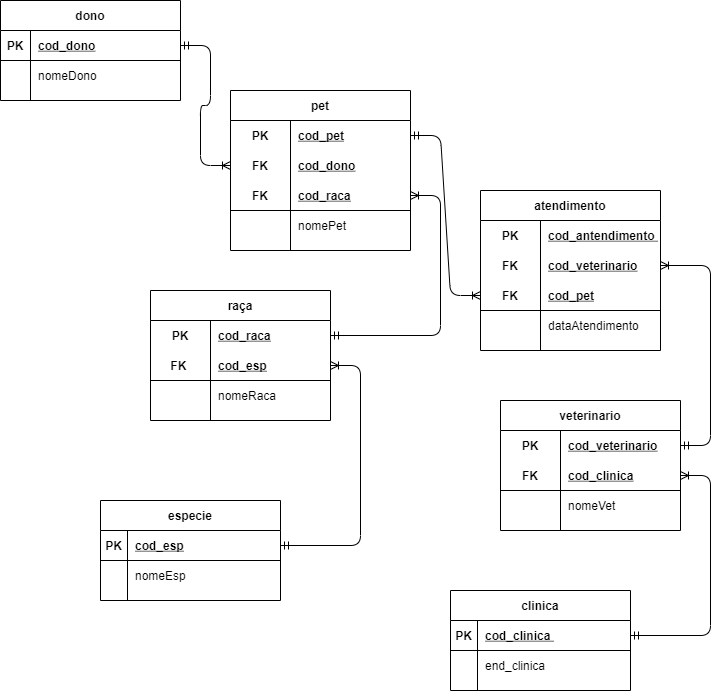

The diagram above was exported from draw.io. Its source (the exported page's mxGraphModel, read from the mxfile embedded in the PNG):
<mxGraphModel dx="767" dy="387" grid="1" gridSize="10" guides="1" tooltips="1" connect="1" arrows="1" fold="1" page="1" pageScale="1" pageWidth="827" pageHeight="1169" math="0" shadow="0">
  <root>
    <mxCell id="I0yqhhS_tu-FgEkvJEig-0" />
    <mxCell id="I0yqhhS_tu-FgEkvJEig-1" parent="I0yqhhS_tu-FgEkvJEig-0" />
    <mxCell id="hNSfYk4RaLhQNpGgDIFr-0" value="dono" style="shape=table;startSize=30;container=1;collapsible=1;childLayout=tableLayout;fixedRows=1;rowLines=0;fontStyle=1;align=center;resizeLast=1;" vertex="1" parent="I0yqhhS_tu-FgEkvJEig-1">
      <mxGeometry x="30" y="40" width="180" height="100" as="geometry" />
    </mxCell>
    <mxCell id="hNSfYk4RaLhQNpGgDIFr-1" value="" style="shape=partialRectangle;collapsible=0;dropTarget=0;pointerEvents=0;fillColor=none;top=0;left=0;bottom=1;right=0;points=[[0,0.5],[1,0.5]];portConstraint=eastwest;" vertex="1" parent="hNSfYk4RaLhQNpGgDIFr-0">
      <mxGeometry y="30" width="180" height="30" as="geometry" />
    </mxCell>
    <mxCell id="hNSfYk4RaLhQNpGgDIFr-2" value="PK" style="shape=partialRectangle;connectable=0;fillColor=none;top=0;left=0;bottom=0;right=0;fontStyle=1;overflow=hidden;" vertex="1" parent="hNSfYk4RaLhQNpGgDIFr-1">
      <mxGeometry width="30" height="30" as="geometry" />
    </mxCell>
    <mxCell id="hNSfYk4RaLhQNpGgDIFr-3" value="cod_dono" style="shape=partialRectangle;connectable=0;fillColor=none;top=0;left=0;bottom=0;right=0;align=left;spacingLeft=6;fontStyle=5;overflow=hidden;" vertex="1" parent="hNSfYk4RaLhQNpGgDIFr-1">
      <mxGeometry x="30" width="150" height="30" as="geometry" />
    </mxCell>
    <mxCell id="hNSfYk4RaLhQNpGgDIFr-4" value="" style="shape=partialRectangle;collapsible=0;dropTarget=0;pointerEvents=0;fillColor=none;top=0;left=0;bottom=0;right=0;points=[[0,0.5],[1,0.5]];portConstraint=eastwest;" vertex="1" parent="hNSfYk4RaLhQNpGgDIFr-0">
      <mxGeometry y="60" width="180" height="30" as="geometry" />
    </mxCell>
    <mxCell id="hNSfYk4RaLhQNpGgDIFr-5" value="" style="shape=partialRectangle;connectable=0;fillColor=none;top=0;left=0;bottom=0;right=0;editable=1;overflow=hidden;" vertex="1" parent="hNSfYk4RaLhQNpGgDIFr-4">
      <mxGeometry width="30" height="30" as="geometry" />
    </mxCell>
    <mxCell id="hNSfYk4RaLhQNpGgDIFr-6" value="nomeDono" style="shape=partialRectangle;connectable=0;fillColor=none;top=0;left=0;bottom=0;right=0;align=left;spacingLeft=6;overflow=hidden;" vertex="1" parent="hNSfYk4RaLhQNpGgDIFr-4">
      <mxGeometry x="30" width="150" height="30" as="geometry" />
    </mxCell>
    <mxCell id="hNSfYk4RaLhQNpGgDIFr-13" value="pet" style="shape=table;startSize=30;container=1;collapsible=1;childLayout=tableLayout;fixedRows=1;rowLines=0;fontStyle=1;align=center;resizeLast=1;" vertex="1" parent="I0yqhhS_tu-FgEkvJEig-1">
      <mxGeometry x="260" y="130" width="180" height="160" as="geometry" />
    </mxCell>
    <mxCell id="hNSfYk4RaLhQNpGgDIFr-14" value="" style="shape=partialRectangle;collapsible=0;dropTarget=0;pointerEvents=0;fillColor=none;top=0;left=0;bottom=0;right=0;points=[[0,0.5],[1,0.5]];portConstraint=eastwest;" vertex="1" parent="hNSfYk4RaLhQNpGgDIFr-13">
      <mxGeometry y="30" width="180" height="30" as="geometry" />
    </mxCell>
    <mxCell id="hNSfYk4RaLhQNpGgDIFr-15" value="PK" style="shape=partialRectangle;connectable=0;fillColor=none;top=0;left=0;bottom=0;right=0;fontStyle=1;overflow=hidden;" vertex="1" parent="hNSfYk4RaLhQNpGgDIFr-14">
      <mxGeometry width="60" height="30" as="geometry" />
    </mxCell>
    <mxCell id="hNSfYk4RaLhQNpGgDIFr-16" value="cod_pet" style="shape=partialRectangle;connectable=0;fillColor=none;top=0;left=0;bottom=0;right=0;align=left;spacingLeft=6;fontStyle=5;overflow=hidden;" vertex="1" parent="hNSfYk4RaLhQNpGgDIFr-14">
      <mxGeometry x="60" width="120" height="30" as="geometry" />
    </mxCell>
    <mxCell id="hNSfYk4RaLhQNpGgDIFr-27" value="" style="shape=partialRectangle;collapsible=0;dropTarget=0;pointerEvents=0;fillColor=none;top=0;left=0;bottom=0;right=0;points=[[0,0.5],[1,0.5]];portConstraint=eastwest;" vertex="1" parent="hNSfYk4RaLhQNpGgDIFr-13">
      <mxGeometry y="60" width="180" height="30" as="geometry" />
    </mxCell>
    <mxCell id="hNSfYk4RaLhQNpGgDIFr-28" value="FK" style="shape=partialRectangle;connectable=0;fillColor=none;top=0;left=0;bottom=0;right=0;fontStyle=1;overflow=hidden;" vertex="1" parent="hNSfYk4RaLhQNpGgDIFr-27">
      <mxGeometry width="60" height="30" as="geometry" />
    </mxCell>
    <mxCell id="hNSfYk4RaLhQNpGgDIFr-29" value="cod_dono" style="shape=partialRectangle;connectable=0;fillColor=none;top=0;left=0;bottom=0;right=0;align=left;spacingLeft=6;fontStyle=5;overflow=hidden;" vertex="1" parent="hNSfYk4RaLhQNpGgDIFr-27">
      <mxGeometry x="60" width="120" height="30" as="geometry" />
    </mxCell>
    <mxCell id="hNSfYk4RaLhQNpGgDIFr-17" value="" style="shape=partialRectangle;collapsible=0;dropTarget=0;pointerEvents=0;fillColor=none;top=0;left=0;bottom=1;right=0;points=[[0,0.5],[1,0.5]];portConstraint=eastwest;" vertex="1" parent="hNSfYk4RaLhQNpGgDIFr-13">
      <mxGeometry y="90" width="180" height="30" as="geometry" />
    </mxCell>
    <mxCell id="hNSfYk4RaLhQNpGgDIFr-18" value="FK" style="shape=partialRectangle;connectable=0;fillColor=none;top=0;left=0;bottom=0;right=0;fontStyle=1;overflow=hidden;" vertex="1" parent="hNSfYk4RaLhQNpGgDIFr-17">
      <mxGeometry width="60" height="30" as="geometry" />
    </mxCell>
    <mxCell id="hNSfYk4RaLhQNpGgDIFr-19" value="cod_raca" style="shape=partialRectangle;connectable=0;fillColor=none;top=0;left=0;bottom=0;right=0;align=left;spacingLeft=6;fontStyle=5;overflow=hidden;" vertex="1" parent="hNSfYk4RaLhQNpGgDIFr-17">
      <mxGeometry x="60" width="120" height="30" as="geometry" />
    </mxCell>
    <mxCell id="hNSfYk4RaLhQNpGgDIFr-20" value="" style="shape=partialRectangle;collapsible=0;dropTarget=0;pointerEvents=0;fillColor=none;top=0;left=0;bottom=0;right=0;points=[[0,0.5],[1,0.5]];portConstraint=eastwest;" vertex="1" parent="hNSfYk4RaLhQNpGgDIFr-13">
      <mxGeometry y="120" width="180" height="30" as="geometry" />
    </mxCell>
    <mxCell id="hNSfYk4RaLhQNpGgDIFr-21" value="" style="shape=partialRectangle;connectable=0;fillColor=none;top=0;left=0;bottom=0;right=0;editable=1;overflow=hidden;" vertex="1" parent="hNSfYk4RaLhQNpGgDIFr-20">
      <mxGeometry width="60" height="30" as="geometry" />
    </mxCell>
    <mxCell id="hNSfYk4RaLhQNpGgDIFr-22" value="nomePet" style="shape=partialRectangle;connectable=0;fillColor=none;top=0;left=0;bottom=0;right=0;align=left;spacingLeft=6;overflow=hidden;" vertex="1" parent="hNSfYk4RaLhQNpGgDIFr-20">
      <mxGeometry x="60" width="120" height="30" as="geometry" />
    </mxCell>
    <mxCell id="hNSfYk4RaLhQNpGgDIFr-30" value="veterinario" style="shape=table;startSize=30;container=1;collapsible=1;childLayout=tableLayout;fixedRows=1;rowLines=0;fontStyle=1;align=center;resizeLast=1;" vertex="1" parent="I0yqhhS_tu-FgEkvJEig-1">
      <mxGeometry x="530" y="440" width="180" height="130" as="geometry" />
    </mxCell>
    <mxCell id="hNSfYk4RaLhQNpGgDIFr-31" value="" style="shape=partialRectangle;collapsible=0;dropTarget=0;pointerEvents=0;fillColor=none;top=0;left=0;bottom=0;right=0;points=[[0,0.5],[1,0.5]];portConstraint=eastwest;" vertex="1" parent="hNSfYk4RaLhQNpGgDIFr-30">
      <mxGeometry y="30" width="180" height="30" as="geometry" />
    </mxCell>
    <mxCell id="hNSfYk4RaLhQNpGgDIFr-32" value="PK" style="shape=partialRectangle;connectable=0;fillColor=none;top=0;left=0;bottom=0;right=0;fontStyle=1;overflow=hidden;" vertex="1" parent="hNSfYk4RaLhQNpGgDIFr-31">
      <mxGeometry width="60" height="30" as="geometry" />
    </mxCell>
    <mxCell id="hNSfYk4RaLhQNpGgDIFr-33" value="cod_veterinario" style="shape=partialRectangle;connectable=0;fillColor=none;top=0;left=0;bottom=0;right=0;align=left;spacingLeft=6;fontStyle=5;overflow=hidden;" vertex="1" parent="hNSfYk4RaLhQNpGgDIFr-31">
      <mxGeometry x="60" width="120" height="30" as="geometry" />
    </mxCell>
    <mxCell id="hNSfYk4RaLhQNpGgDIFr-34" value="" style="shape=partialRectangle;collapsible=0;dropTarget=0;pointerEvents=0;fillColor=none;top=0;left=0;bottom=1;right=0;points=[[0,0.5],[1,0.5]];portConstraint=eastwest;" vertex="1" parent="hNSfYk4RaLhQNpGgDIFr-30">
      <mxGeometry y="60" width="180" height="30" as="geometry" />
    </mxCell>
    <mxCell id="hNSfYk4RaLhQNpGgDIFr-35" value="FK" style="shape=partialRectangle;connectable=0;fillColor=none;top=0;left=0;bottom=0;right=0;fontStyle=1;overflow=hidden;" vertex="1" parent="hNSfYk4RaLhQNpGgDIFr-34">
      <mxGeometry width="60" height="30" as="geometry" />
    </mxCell>
    <mxCell id="hNSfYk4RaLhQNpGgDIFr-36" value="cod_clinica" style="shape=partialRectangle;connectable=0;fillColor=none;top=0;left=0;bottom=0;right=0;align=left;spacingLeft=6;fontStyle=5;overflow=hidden;" vertex="1" parent="hNSfYk4RaLhQNpGgDIFr-34">
      <mxGeometry x="60" width="120" height="30" as="geometry" />
    </mxCell>
    <mxCell id="hNSfYk4RaLhQNpGgDIFr-37" value="" style="shape=partialRectangle;collapsible=0;dropTarget=0;pointerEvents=0;fillColor=none;top=0;left=0;bottom=0;right=0;points=[[0,0.5],[1,0.5]];portConstraint=eastwest;" vertex="1" parent="hNSfYk4RaLhQNpGgDIFr-30">
      <mxGeometry y="90" width="180" height="30" as="geometry" />
    </mxCell>
    <mxCell id="hNSfYk4RaLhQNpGgDIFr-38" value="" style="shape=partialRectangle;connectable=0;fillColor=none;top=0;left=0;bottom=0;right=0;editable=1;overflow=hidden;" vertex="1" parent="hNSfYk4RaLhQNpGgDIFr-37">
      <mxGeometry width="60" height="30" as="geometry" />
    </mxCell>
    <mxCell id="hNSfYk4RaLhQNpGgDIFr-39" value="nomeVet" style="shape=partialRectangle;connectable=0;fillColor=none;top=0;left=0;bottom=0;right=0;align=left;spacingLeft=6;overflow=hidden;" vertex="1" parent="hNSfYk4RaLhQNpGgDIFr-37">
      <mxGeometry x="60" width="120" height="30" as="geometry" />
    </mxCell>
    <mxCell id="hNSfYk4RaLhQNpGgDIFr-43" value="clinica" style="shape=table;startSize=30;container=1;collapsible=1;childLayout=tableLayout;fixedRows=1;rowLines=0;fontStyle=1;align=center;resizeLast=1;" vertex="1" parent="I0yqhhS_tu-FgEkvJEig-1">
      <mxGeometry x="480" y="630" width="180" height="100" as="geometry" />
    </mxCell>
    <mxCell id="hNSfYk4RaLhQNpGgDIFr-44" value="" style="shape=partialRectangle;collapsible=0;dropTarget=0;pointerEvents=0;fillColor=none;top=0;left=0;bottom=1;right=0;points=[[0,0.5],[1,0.5]];portConstraint=eastwest;" vertex="1" parent="hNSfYk4RaLhQNpGgDIFr-43">
      <mxGeometry y="30" width="180" height="30" as="geometry" />
    </mxCell>
    <mxCell id="hNSfYk4RaLhQNpGgDIFr-45" value="PK" style="shape=partialRectangle;connectable=0;fillColor=none;top=0;left=0;bottom=0;right=0;fontStyle=1;overflow=hidden;" vertex="1" parent="hNSfYk4RaLhQNpGgDIFr-44">
      <mxGeometry width="27" height="30" as="geometry" />
    </mxCell>
    <mxCell id="hNSfYk4RaLhQNpGgDIFr-46" value="cod_clinica " style="shape=partialRectangle;connectable=0;fillColor=none;top=0;left=0;bottom=0;right=0;align=left;spacingLeft=6;fontStyle=5;overflow=hidden;" vertex="1" parent="hNSfYk4RaLhQNpGgDIFr-44">
      <mxGeometry x="27" width="153" height="30" as="geometry" />
    </mxCell>
    <mxCell id="hNSfYk4RaLhQNpGgDIFr-47" value="" style="shape=partialRectangle;collapsible=0;dropTarget=0;pointerEvents=0;fillColor=none;top=0;left=0;bottom=0;right=0;points=[[0,0.5],[1,0.5]];portConstraint=eastwest;" vertex="1" parent="hNSfYk4RaLhQNpGgDIFr-43">
      <mxGeometry y="60" width="180" height="30" as="geometry" />
    </mxCell>
    <mxCell id="hNSfYk4RaLhQNpGgDIFr-48" value="" style="shape=partialRectangle;connectable=0;fillColor=none;top=0;left=0;bottom=0;right=0;editable=1;overflow=hidden;" vertex="1" parent="hNSfYk4RaLhQNpGgDIFr-47">
      <mxGeometry width="27" height="30" as="geometry" />
    </mxCell>
    <mxCell id="hNSfYk4RaLhQNpGgDIFr-49" value="end_clinica" style="shape=partialRectangle;connectable=0;fillColor=none;top=0;left=0;bottom=0;right=0;align=left;spacingLeft=6;overflow=hidden;" vertex="1" parent="hNSfYk4RaLhQNpGgDIFr-47">
      <mxGeometry x="27" width="153" height="30" as="geometry" />
    </mxCell>
    <mxCell id="hNSfYk4RaLhQNpGgDIFr-56" value="especie" style="shape=table;startSize=30;container=1;collapsible=1;childLayout=tableLayout;fixedRows=1;rowLines=0;fontStyle=1;align=center;resizeLast=1;" vertex="1" parent="I0yqhhS_tu-FgEkvJEig-1">
      <mxGeometry x="130" y="540" width="180" height="100" as="geometry" />
    </mxCell>
    <mxCell id="hNSfYk4RaLhQNpGgDIFr-57" value="" style="shape=partialRectangle;collapsible=0;dropTarget=0;pointerEvents=0;fillColor=none;top=0;left=0;bottom=1;right=0;points=[[0,0.5],[1,0.5]];portConstraint=eastwest;" vertex="1" parent="hNSfYk4RaLhQNpGgDIFr-56">
      <mxGeometry y="30" width="180" height="30" as="geometry" />
    </mxCell>
    <mxCell id="hNSfYk4RaLhQNpGgDIFr-58" value="PK" style="shape=partialRectangle;connectable=0;fillColor=none;top=0;left=0;bottom=0;right=0;fontStyle=1;overflow=hidden;" vertex="1" parent="hNSfYk4RaLhQNpGgDIFr-57">
      <mxGeometry width="27" height="30" as="geometry" />
    </mxCell>
    <mxCell id="hNSfYk4RaLhQNpGgDIFr-59" value="cod_esp" style="shape=partialRectangle;connectable=0;fillColor=none;top=0;left=0;bottom=0;right=0;align=left;spacingLeft=6;fontStyle=5;overflow=hidden;" vertex="1" parent="hNSfYk4RaLhQNpGgDIFr-57">
      <mxGeometry x="27" width="153" height="30" as="geometry" />
    </mxCell>
    <mxCell id="hNSfYk4RaLhQNpGgDIFr-60" value="" style="shape=partialRectangle;collapsible=0;dropTarget=0;pointerEvents=0;fillColor=none;top=0;left=0;bottom=0;right=0;points=[[0,0.5],[1,0.5]];portConstraint=eastwest;" vertex="1" parent="hNSfYk4RaLhQNpGgDIFr-56">
      <mxGeometry y="60" width="180" height="30" as="geometry" />
    </mxCell>
    <mxCell id="hNSfYk4RaLhQNpGgDIFr-61" value="" style="shape=partialRectangle;connectable=0;fillColor=none;top=0;left=0;bottom=0;right=0;editable=1;overflow=hidden;" vertex="1" parent="hNSfYk4RaLhQNpGgDIFr-60">
      <mxGeometry width="27" height="30" as="geometry" />
    </mxCell>
    <mxCell id="hNSfYk4RaLhQNpGgDIFr-62" value="nomeEsp" style="shape=partialRectangle;connectable=0;fillColor=none;top=0;left=0;bottom=0;right=0;align=left;spacingLeft=6;overflow=hidden;" vertex="1" parent="hNSfYk4RaLhQNpGgDIFr-60">
      <mxGeometry x="27" width="153" height="30" as="geometry" />
    </mxCell>
    <mxCell id="hNSfYk4RaLhQNpGgDIFr-69" value="atendimento" style="shape=table;startSize=30;container=1;collapsible=1;childLayout=tableLayout;fixedRows=1;rowLines=0;fontStyle=1;align=center;resizeLast=1;" vertex="1" parent="I0yqhhS_tu-FgEkvJEig-1">
      <mxGeometry x="510" y="230" width="180" height="160" as="geometry" />
    </mxCell>
    <mxCell id="hNSfYk4RaLhQNpGgDIFr-70" value="" style="shape=partialRectangle;collapsible=0;dropTarget=0;pointerEvents=0;fillColor=none;top=0;left=0;bottom=0;right=0;points=[[0,0.5],[1,0.5]];portConstraint=eastwest;" vertex="1" parent="hNSfYk4RaLhQNpGgDIFr-69">
      <mxGeometry y="30" width="180" height="30" as="geometry" />
    </mxCell>
    <mxCell id="hNSfYk4RaLhQNpGgDIFr-71" value="PK" style="shape=partialRectangle;connectable=0;fillColor=none;top=0;left=0;bottom=0;right=0;fontStyle=1;overflow=hidden;" vertex="1" parent="hNSfYk4RaLhQNpGgDIFr-70">
      <mxGeometry width="60" height="30" as="geometry" />
    </mxCell>
    <mxCell id="hNSfYk4RaLhQNpGgDIFr-72" value="cod_antendimento " style="shape=partialRectangle;connectable=0;fillColor=none;top=0;left=0;bottom=0;right=0;align=left;spacingLeft=6;fontStyle=5;overflow=hidden;" vertex="1" parent="hNSfYk4RaLhQNpGgDIFr-70">
      <mxGeometry x="60" width="120" height="30" as="geometry" />
    </mxCell>
    <mxCell id="hNSfYk4RaLhQNpGgDIFr-83" value="" style="shape=partialRectangle;collapsible=0;dropTarget=0;pointerEvents=0;fillColor=none;top=0;left=0;bottom=0;right=0;points=[[0,0.5],[1,0.5]];portConstraint=eastwest;" vertex="1" parent="hNSfYk4RaLhQNpGgDIFr-69">
      <mxGeometry y="60" width="180" height="30" as="geometry" />
    </mxCell>
    <mxCell id="hNSfYk4RaLhQNpGgDIFr-84" value="FK" style="shape=partialRectangle;connectable=0;fillColor=none;top=0;left=0;bottom=0;right=0;fontStyle=1;overflow=hidden;" vertex="1" parent="hNSfYk4RaLhQNpGgDIFr-83">
      <mxGeometry width="60" height="30" as="geometry" />
    </mxCell>
    <mxCell id="hNSfYk4RaLhQNpGgDIFr-85" value="cod_veterinario" style="shape=partialRectangle;connectable=0;fillColor=none;top=0;left=0;bottom=0;right=0;align=left;spacingLeft=6;fontStyle=5;overflow=hidden;" vertex="1" parent="hNSfYk4RaLhQNpGgDIFr-83">
      <mxGeometry x="60" width="120" height="30" as="geometry" />
    </mxCell>
    <mxCell id="hNSfYk4RaLhQNpGgDIFr-73" value="" style="shape=partialRectangle;collapsible=0;dropTarget=0;pointerEvents=0;fillColor=none;top=0;left=0;bottom=1;right=0;points=[[0,0.5],[1,0.5]];portConstraint=eastwest;" vertex="1" parent="hNSfYk4RaLhQNpGgDIFr-69">
      <mxGeometry y="90" width="180" height="30" as="geometry" />
    </mxCell>
    <mxCell id="hNSfYk4RaLhQNpGgDIFr-74" value="FK" style="shape=partialRectangle;connectable=0;fillColor=none;top=0;left=0;bottom=0;right=0;fontStyle=1;overflow=hidden;" vertex="1" parent="hNSfYk4RaLhQNpGgDIFr-73">
      <mxGeometry width="60" height="30" as="geometry" />
    </mxCell>
    <mxCell id="hNSfYk4RaLhQNpGgDIFr-75" value="cod_pet" style="shape=partialRectangle;connectable=0;fillColor=none;top=0;left=0;bottom=0;right=0;align=left;spacingLeft=6;fontStyle=5;overflow=hidden;" vertex="1" parent="hNSfYk4RaLhQNpGgDIFr-73">
      <mxGeometry x="60" width="120" height="30" as="geometry" />
    </mxCell>
    <mxCell id="hNSfYk4RaLhQNpGgDIFr-76" value="" style="shape=partialRectangle;collapsible=0;dropTarget=0;pointerEvents=0;fillColor=none;top=0;left=0;bottom=0;right=0;points=[[0,0.5],[1,0.5]];portConstraint=eastwest;" vertex="1" parent="hNSfYk4RaLhQNpGgDIFr-69">
      <mxGeometry y="120" width="180" height="30" as="geometry" />
    </mxCell>
    <mxCell id="hNSfYk4RaLhQNpGgDIFr-77" value="" style="shape=partialRectangle;connectable=0;fillColor=none;top=0;left=0;bottom=0;right=0;editable=1;overflow=hidden;" vertex="1" parent="hNSfYk4RaLhQNpGgDIFr-76">
      <mxGeometry width="60" height="30" as="geometry" />
    </mxCell>
    <mxCell id="hNSfYk4RaLhQNpGgDIFr-78" value="dataAtendimento" style="shape=partialRectangle;connectable=0;fillColor=none;top=0;left=0;bottom=0;right=0;align=left;spacingLeft=6;overflow=hidden;" vertex="1" parent="hNSfYk4RaLhQNpGgDIFr-76">
      <mxGeometry x="60" width="120" height="30" as="geometry" />
    </mxCell>
    <mxCell id="hNSfYk4RaLhQNpGgDIFr-86" value="raça" style="shape=table;startSize=30;container=1;collapsible=1;childLayout=tableLayout;fixedRows=1;rowLines=0;fontStyle=1;align=center;resizeLast=1;" vertex="1" parent="I0yqhhS_tu-FgEkvJEig-1">
      <mxGeometry x="180" y="330" width="180" height="130" as="geometry" />
    </mxCell>
    <mxCell id="hNSfYk4RaLhQNpGgDIFr-87" value="" style="shape=partialRectangle;collapsible=0;dropTarget=0;pointerEvents=0;fillColor=none;top=0;left=0;bottom=0;right=0;points=[[0,0.5],[1,0.5]];portConstraint=eastwest;" vertex="1" parent="hNSfYk4RaLhQNpGgDIFr-86">
      <mxGeometry y="30" width="180" height="30" as="geometry" />
    </mxCell>
    <mxCell id="hNSfYk4RaLhQNpGgDIFr-88" value="PK" style="shape=partialRectangle;connectable=0;fillColor=none;top=0;left=0;bottom=0;right=0;fontStyle=1;overflow=hidden;" vertex="1" parent="hNSfYk4RaLhQNpGgDIFr-87">
      <mxGeometry width="60" height="30" as="geometry" />
    </mxCell>
    <mxCell id="hNSfYk4RaLhQNpGgDIFr-89" value="cod_raca" style="shape=partialRectangle;connectable=0;fillColor=none;top=0;left=0;bottom=0;right=0;align=left;spacingLeft=6;fontStyle=5;overflow=hidden;" vertex="1" parent="hNSfYk4RaLhQNpGgDIFr-87">
      <mxGeometry x="60" width="120" height="30" as="geometry" />
    </mxCell>
    <mxCell id="hNSfYk4RaLhQNpGgDIFr-90" value="" style="shape=partialRectangle;collapsible=0;dropTarget=0;pointerEvents=0;fillColor=none;top=0;left=0;bottom=1;right=0;points=[[0,0.5],[1,0.5]];portConstraint=eastwest;" vertex="1" parent="hNSfYk4RaLhQNpGgDIFr-86">
      <mxGeometry y="60" width="180" height="30" as="geometry" />
    </mxCell>
    <mxCell id="hNSfYk4RaLhQNpGgDIFr-91" value="FK " style="shape=partialRectangle;connectable=0;fillColor=none;top=0;left=0;bottom=0;right=0;fontStyle=1;overflow=hidden;" vertex="1" parent="hNSfYk4RaLhQNpGgDIFr-90">
      <mxGeometry width="60" height="30" as="geometry" />
    </mxCell>
    <mxCell id="hNSfYk4RaLhQNpGgDIFr-92" value="cod_esp" style="shape=partialRectangle;connectable=0;fillColor=none;top=0;left=0;bottom=0;right=0;align=left;spacingLeft=6;fontStyle=5;overflow=hidden;" vertex="1" parent="hNSfYk4RaLhQNpGgDIFr-90">
      <mxGeometry x="60" width="120" height="30" as="geometry" />
    </mxCell>
    <mxCell id="hNSfYk4RaLhQNpGgDIFr-93" value="" style="shape=partialRectangle;collapsible=0;dropTarget=0;pointerEvents=0;fillColor=none;top=0;left=0;bottom=0;right=0;points=[[0,0.5],[1,0.5]];portConstraint=eastwest;" vertex="1" parent="hNSfYk4RaLhQNpGgDIFr-86">
      <mxGeometry y="90" width="180" height="30" as="geometry" />
    </mxCell>
    <mxCell id="hNSfYk4RaLhQNpGgDIFr-94" value="" style="shape=partialRectangle;connectable=0;fillColor=none;top=0;left=0;bottom=0;right=0;editable=1;overflow=hidden;" vertex="1" parent="hNSfYk4RaLhQNpGgDIFr-93">
      <mxGeometry width="60" height="30" as="geometry" />
    </mxCell>
    <mxCell id="hNSfYk4RaLhQNpGgDIFr-95" value="nomeRaca" style="shape=partialRectangle;connectable=0;fillColor=none;top=0;left=0;bottom=0;right=0;align=left;spacingLeft=6;overflow=hidden;" vertex="1" parent="hNSfYk4RaLhQNpGgDIFr-93">
      <mxGeometry x="60" width="120" height="30" as="geometry" />
    </mxCell>
    <mxCell id="hNSfYk4RaLhQNpGgDIFr-99" value="" style="edgeStyle=entityRelationEdgeStyle;fontSize=12;html=1;endArrow=ERoneToMany;startArrow=ERmandOne;startFill=0;" edge="1" parent="I0yqhhS_tu-FgEkvJEig-1" source="hNSfYk4RaLhQNpGgDIFr-1" target="hNSfYk4RaLhQNpGgDIFr-27">
      <mxGeometry width="100" height="100" relative="1" as="geometry">
        <mxPoint x="160" y="240" as="sourcePoint" />
        <mxPoint x="260" y="140" as="targetPoint" />
      </mxGeometry>
    </mxCell>
    <mxCell id="hNSfYk4RaLhQNpGgDIFr-100" value="" style="edgeStyle=entityRelationEdgeStyle;fontSize=12;html=1;endArrow=ERoneToMany;startArrow=ERmandOne;startFill=0;" edge="1" parent="I0yqhhS_tu-FgEkvJEig-1" source="hNSfYk4RaLhQNpGgDIFr-14" target="hNSfYk4RaLhQNpGgDIFr-73">
      <mxGeometry width="100" height="100" relative="1" as="geometry">
        <mxPoint x="300" y="390" as="sourcePoint" />
        <mxPoint x="400" y="290" as="targetPoint" />
      </mxGeometry>
    </mxCell>
    <mxCell id="hNSfYk4RaLhQNpGgDIFr-101" value="" style="edgeStyle=entityRelationEdgeStyle;fontSize=12;html=1;endArrow=ERoneToMany;startArrow=ERmandOne;startFill=0;endFill=0;" edge="1" parent="I0yqhhS_tu-FgEkvJEig-1" source="hNSfYk4RaLhQNpGgDIFr-87" target="hNSfYk4RaLhQNpGgDIFr-17">
      <mxGeometry width="100" height="100" relative="1" as="geometry">
        <mxPoint x="100" y="350" as="sourcePoint" />
        <mxPoint x="200" y="250" as="targetPoint" />
      </mxGeometry>
    </mxCell>
    <mxCell id="hNSfYk4RaLhQNpGgDIFr-102" value="" style="edgeStyle=entityRelationEdgeStyle;fontSize=12;html=1;endArrow=ERoneToMany;startArrow=ERmandOne;startFill=0;" edge="1" parent="I0yqhhS_tu-FgEkvJEig-1" source="hNSfYk4RaLhQNpGgDIFr-57" target="hNSfYk4RaLhQNpGgDIFr-90">
      <mxGeometry width="100" height="100" relative="1" as="geometry">
        <mxPoint x="320" y="570" as="sourcePoint" />
        <mxPoint x="420" y="470" as="targetPoint" />
      </mxGeometry>
    </mxCell>
    <mxCell id="hNSfYk4RaLhQNpGgDIFr-103" value="" style="edgeStyle=entityRelationEdgeStyle;fontSize=12;html=1;endArrow=ERoneToMany;startArrow=ERmandOne;endFill=0;startFill=0;" edge="1" parent="I0yqhhS_tu-FgEkvJEig-1" source="hNSfYk4RaLhQNpGgDIFr-31" target="hNSfYk4RaLhQNpGgDIFr-83">
      <mxGeometry width="100" height="100" relative="1" as="geometry">
        <mxPoint x="727" y="490" as="sourcePoint" />
        <mxPoint x="827" y="390" as="targetPoint" />
      </mxGeometry>
    </mxCell>
    <mxCell id="hNSfYk4RaLhQNpGgDIFr-104" value="" style="edgeStyle=entityRelationEdgeStyle;fontSize=12;html=1;endArrow=ERoneToMany;startArrow=ERmandOne;startFill=0;" edge="1" parent="I0yqhhS_tu-FgEkvJEig-1" source="hNSfYk4RaLhQNpGgDIFr-44" target="hNSfYk4RaLhQNpGgDIFr-34">
      <mxGeometry width="100" height="100" relative="1" as="geometry">
        <mxPoint x="660" y="680" as="sourcePoint" />
        <mxPoint x="760" y="580" as="targetPoint" />
      </mxGeometry>
    </mxCell>
  </root>
</mxGraphModel>